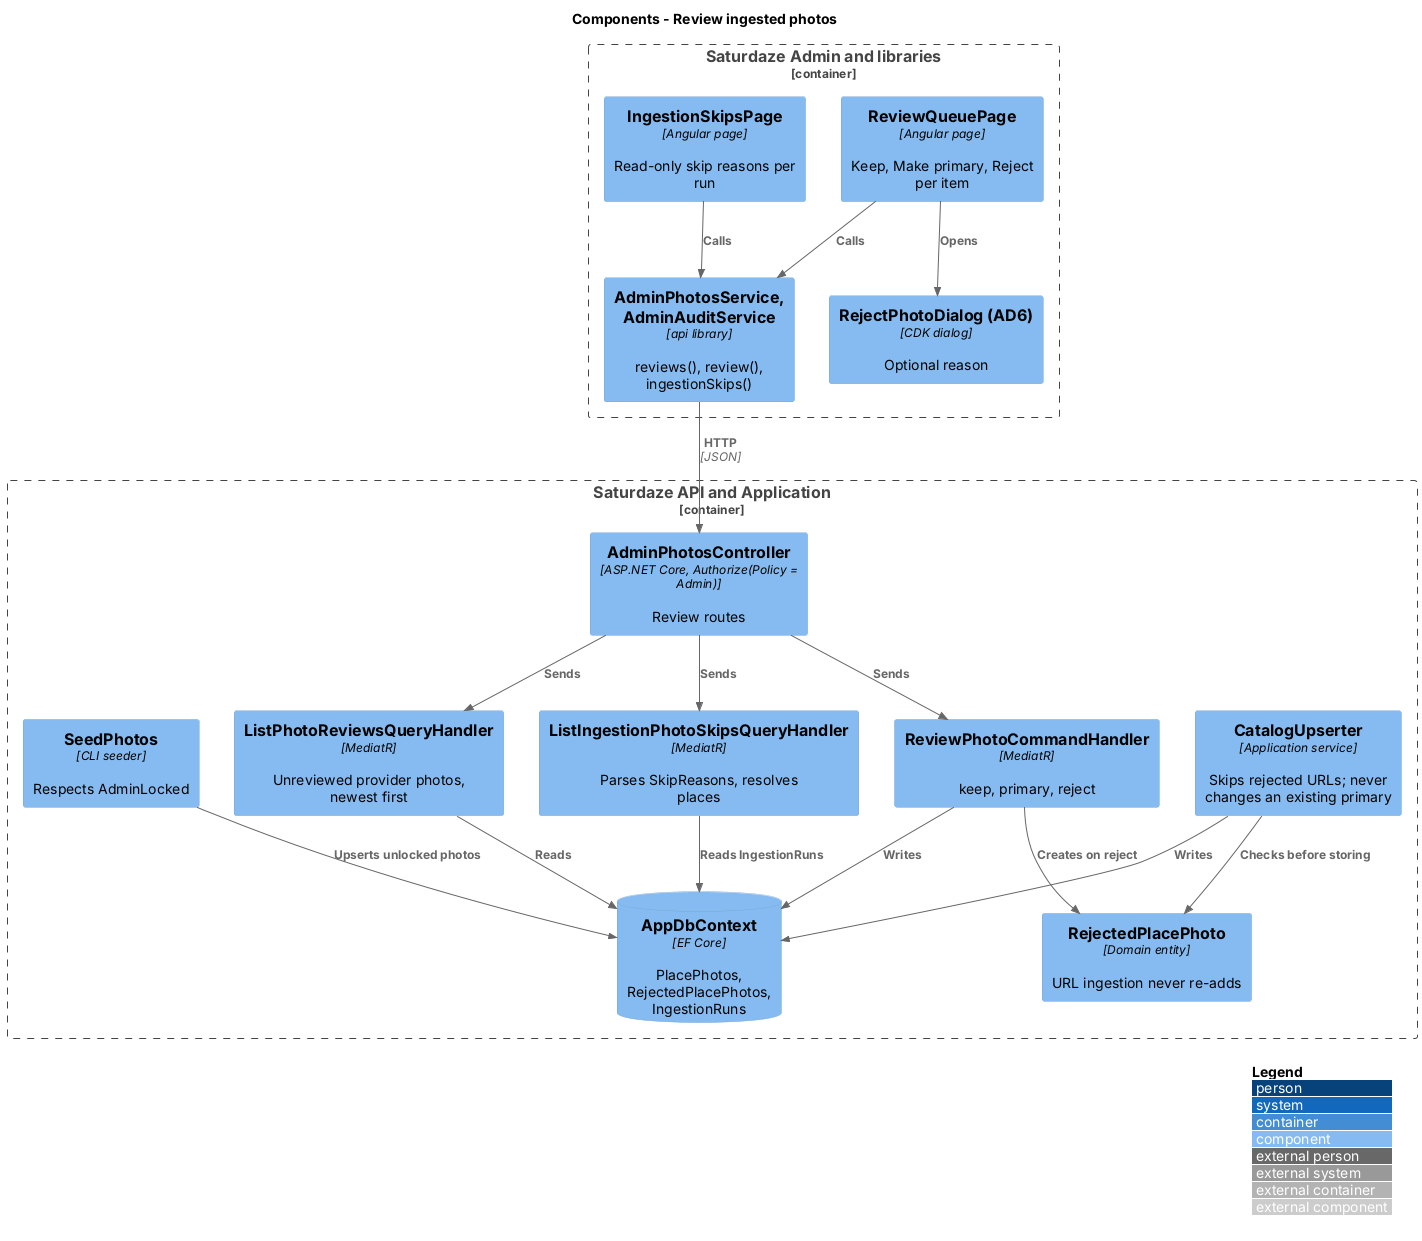

The diagram above was rendered by PlantUML. Its source (embedded in the PNG):
@startuml
!include <C4/C4_Component>
LAYOUT_WITH_LEGEND()
title Components - Review ingested photos

Container_Boundary(adminweb, "Saturdaze Admin and libraries") {
  Component(queue, "ReviewQueuePage", "Angular page", "Keep, Make primary, Reject per item")
  Component(skips, "IngestionSkipsPage", "Angular page", "Read-only skip reasons per run")
  Component(reject, "RejectPhotoDialog (AD6)", "CDK dialog", "Optional reason")
  Component(svc, "AdminPhotosService, AdminAuditService", "api library", "reviews(), review(), ingestionSkips()")
}
Container_Boundary(api, "Saturdaze API and Application") {
  Component(ctrl, "AdminPhotosController", "ASP.NET Core, Authorize(Policy = Admin)", "Review routes")
  Component(list, "ListPhotoReviewsQueryHandler", "MediatR", "Unreviewed provider photos, newest first")
  Component(review, "ReviewPhotoCommandHandler", "MediatR", "keep, primary, reject")
  Component(skipsq, "ListIngestionPhotoSkipsQueryHandler", "MediatR", "Parses SkipReasons, resolves places")
  Component(upsert, "CatalogUpserter", "Application service", "Skips rejected URLs; never changes an existing primary")
  Component(seed, "SeedPhotos", "CLI seeder", "Respects AdminLocked")
  Component(rejected, "RejectedPlacePhoto", "Domain entity", "URL ingestion never re-adds")
  ComponentDb(db, "AppDbContext", "EF Core", "PlacePhotos, RejectedPlacePhotos, IngestionRuns")
}
Rel(queue, reject, "Opens")
Rel(queue, svc, "Calls")
Rel(skips, svc, "Calls")
Rel(svc, ctrl, "HTTP", "JSON")
Rel(ctrl, list, "Sends")
Rel(ctrl, review, "Sends")
Rel(ctrl, skipsq, "Sends")
Rel(review, rejected, "Creates on reject")
Rel(review, db, "Writes")
Rel(list, db, "Reads")
Rel(skipsq, db, "Reads IngestionRuns")
Rel(upsert, rejected, "Checks before storing")
Rel(upsert, db, "Writes")
Rel(seed, db, "Upserts unlocked photos")
@enduml